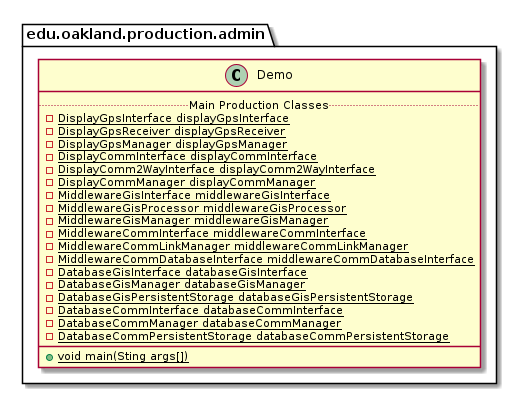

The diagram above was rendered by PlantUML. Its source (embedded in the PNG):
@startuml Demo_Closure


package edu.oakland.production.admin {
    class Demo {
        .. Main Production Classes ..
        {static} - DisplayGpsInterface displayGpsInterface
        {static} - DisplayGpsReceiver displayGpsReceiver
        {static} - DisplayGpsManager displayGpsManager
        {static} - DisplayCommInterface displayCommInterface
        {static} - DisplayComm2WayInterface displayComm2WayInterface
        {static} - DisplayCommManager displayCommManager
        {static} - MiddlewareGisInterface middlewareGisInterface
        {static} - MiddlewareGisProcessor middlewareGisProcessor
        {static} - MiddlewareGisManager middlewareGisManager
        {static} - MiddlewareCommInterface middlewareCommInterface
        {static} - MiddlewareCommLinkManager middlewareCommLinkManager
        {static} - MiddlewareCommDatabaseInterface middlewareCommDatabaseInterface
        {static} - DatabaseGisInterface databaseGisInterface
        {static} - DatabaseGisManager databaseGisManager
        {static} - DatabaseGisPersistentStorage databaseGisPersistentStorage
        {static} - DatabaseCommInterface databaseCommInterface
        {static} - DatabaseCommManager databaseCommManager
        {static} - DatabaseCommPersistentStorage databaseCommPersistentStorage
        __
        {static} + void main(Sting args[])
    }
}






@enduml